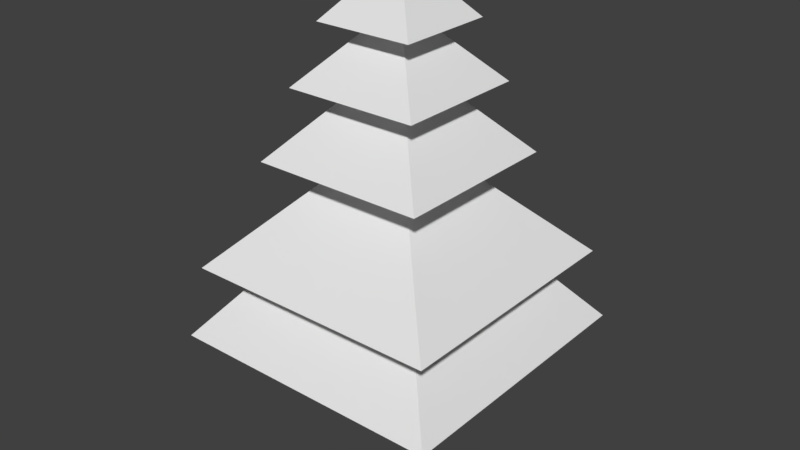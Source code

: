 # Source: Pohon2.blend  (saved by Blender 2.78.0; exported with 4.5.12 LTS)
import bpy
from mathutils import Matrix  # noqa: F401  (used for matrix-valued properties, if any)

bpy.ops.wm.read_factory_settings(use_empty=True)
scene = bpy.context.scene
scene.name = 'Scene'

# ---- collections
col_collection_1 = bpy.data.collections.new('Collection 1'); scene.collection.children.link(col_collection_1)

# ---- world
world_world = bpy.data.worlds.new('World'); scene.world = world_world
world_world.color = (0.05088, 0.05088, 0.05088)
world_world.use_sun_shadow = False
world_world.sun_shadow_jitter_overblur = 0.0
world_world.cycles.sampling_method = 'MANUAL'

# ---- meshes
me_cube_003 = bpy.data.meshes.new('Cube.003')
me_cube_003.from_pydata([(-0.1696, -0.1696, -5.664), (-0.1696, -0.1696, -3.233), (-0.1696, 0.1696, -5.664), (-0.1696, 0.1696, -3.233), (0.1696, -0.1696, -5.664), (0.1696, -0.1696, -3.233), (0.1696, 0.1696, -5.664), (0.1696, 0.1696, -3.233), (-2.737, -2.737, -3.036), (-2.737, 2.737, -3.036), (2.737, 2.737, -3.036), (2.737, -2.737, -3.036), (-1.672, -1.672, -1.713), (-1.672, 1.672, -1.713), (1.672, 1.672, -1.713), (1.672, -1.672, -1.713), (-2.52, -2.52, -1.628), (-2.52, 2.52, -1.628), (2.52, 2.52, -1.628), (2.52, -2.52, -1.628), (-0.6343, -0.6343, 0.3145), (-0.6343, 0.6343, 0.3145), (0.6343, 0.6343, 0.3145), (0.6343, -0.6343, 0.3145), (-1.696, -1.696, 0.3989), (-1.696, 1.696, 0.3989), (1.696, 1.696, 0.3989), (1.696, -1.696, 0.3989), (-0.5637, -0.5637, 1.638), (-0.5637, 0.5637, 1.638), (0.5637, 0.5637, 1.638), (0.5637, -0.5637, 1.638), (-1.312, -1.312, 1.722), (-1.312, 1.312, 1.722), (1.312, 1.312, 1.722), (1.312, -1.312, 1.722), (-0.31, -0.31, 2.792), (-0.31, 0.31, 2.792), (0.31, 0.31, 2.792), (0.31, -0.31, 2.792), (-0.9654, -0.9654, 2.849), (-0.9654, 0.9654, 2.849), (0.9654, 0.9654, 2.849), (0.9654, -0.9654, 2.849), (-0.1366, -0.1366, 3.806), (-0.1366, 0.1366, 3.806), (0.1366, 0.1366, 3.806), (0.1366, -0.1366, 3.806)], [], [(0, 1, 3, 2), (2, 3, 7, 6), (6, 7, 5, 4), (4, 5, 1, 0), (2, 6, 4, 0), (3, 1, 8, 9), (10, 9, 13, 14), (1, 5, 11, 8), (7, 3, 9, 10), (5, 7, 10, 11), (15, 14, 18, 19), (11, 10, 14, 15), (9, 8, 12, 13), (8, 11, 15, 12), (16, 19, 23, 20), (13, 12, 16, 17), (12, 15, 19, 16), (14, 13, 17, 18), (23, 22, 26, 27), (18, 17, 21, 22), (19, 18, 22, 23), (17, 16, 20, 21), (27, 26, 30, 31), (21, 20, 24, 25), (20, 23, 27, 24), (22, 21, 25, 26), (28, 31, 35, 32), (25, 24, 28, 29), (24, 27, 31, 28), (26, 25, 29, 30), (35, 34, 38, 39), (30, 29, 33, 34), (31, 30, 34, 35), (29, 28, 32, 33), (37, 36, 40, 41), (33, 32, 36, 37), (32, 35, 39, 36), (34, 33, 37, 38), (40, 43, 47, 44), (36, 39, 43, 40), (38, 37, 41, 42), (39, 38, 42, 43), (46, 45, 44, 47), (42, 41, 45, 46), (43, 42, 46, 47), (41, 40, 44, 45)])
_uv = me_cube_003.uv_layers.new(name='UVMap')
_uv.uv.foreach_set('vector', [0.6327, 0.0001775, 0.6327, 0.111, 0.6173, 0.111, 0.6173, 0.0001775, 0.8827, 0.0001775, 0.8827, 0.111, 0.8673, 0.111, 0.8673, 0.0001775, 0.3827, 0.0001779, 0.3827, 0.111, 0.3673, 0.111, 0.3673, 0.0001775, 0.1327, 0.01564, 0.1327, 0.1265, 0.1173, 0.1265, 0.1173, 0.01564, 0.1173, 0.0001776, 0.1327, 0.0001775, 0.1327, 0.01564, 0.1173, 0.01564, 0.6173, 0.111, 0.6327, 0.111, 0.7498, 0.2285, 0.5002, 0.2285, 0.7502, 0.2285, 0.9998, 0.2285, 0.9513, 0.3059, 0.7987, 0.3059, 0.1173, 0.1265, 0.1327, 0.1265, 0.2498, 0.2439, 0.0001775, 0.2439, 0.8673, 0.111, 0.8827, 0.111, 0.9998, 0.2285, 0.7502, 0.2285, 0.3673, 0.111, 0.3827, 0.111, 0.4998, 0.2285, 0.2502, 0.2285, 0.2987, 0.3059, 0.4513, 0.3059, 0.4899, 0.3448, 0.2601, 0.3448, 0.2502, 0.2285, 0.4998, 0.2285, 0.4513, 0.3059, 0.2987, 0.3059, 0.5002, 0.2285, 0.7498, 0.2285, 0.7013, 0.3059, 0.5487, 0.3059, 0.0001775, 0.2439, 0.2498, 0.2439, 0.2013, 0.3214, 0.04874, 0.3214, 0.01008, 0.3603, 0.2399, 0.3603, 0.1539, 0.4837, 0.09607, 0.4837, 0.5487, 0.3059, 0.7013, 0.3059, 0.7399, 0.3448, 0.5101, 0.3448, 0.04874, 0.3214, 0.2013, 0.3214, 0.2399, 0.3603, 0.01008, 0.3603, 0.7987, 0.3059, 0.9513, 0.3059, 0.9899, 0.3448, 0.7601, 0.3448, 0.3461, 0.4683, 0.4039, 0.4683, 0.4523, 0.5168, 0.2977, 0.5168, 0.7601, 0.3448, 0.9899, 0.3448, 0.9039, 0.4683, 0.8461, 0.4683, 0.2601, 0.3448, 0.4899, 0.3448, 0.4039, 0.4683, 0.3461, 0.4683, 0.5101, 0.3448, 0.7399, 0.3448, 0.6539, 0.4683, 0.5961, 0.4683, 0.2977, 0.5168, 0.4523, 0.5168, 0.4007, 0.5934, 0.3493, 0.5934, 0.5961, 0.4683, 0.6539, 0.4683, 0.7023, 0.5168, 0.5477, 0.5168, 0.09607, 0.4837, 0.1539, 0.4837, 0.2023, 0.5323, 0.04766, 0.5323, 0.8461, 0.4683, 0.9039, 0.4683, 0.9523, 0.5168, 0.7977, 0.5168, 0.09929, 0.6088, 0.1507, 0.6088, 0.1848, 0.6432, 0.06516, 0.6432, 0.5477, 0.5168, 0.7023, 0.5168, 0.6507, 0.5934, 0.5993, 0.5934, 0.04766, 0.5323, 0.2023, 0.5323, 0.1507, 0.6088, 0.09929, 0.6088, 0.7977, 0.5168, 0.9523, 0.5168, 0.9007, 0.5934, 0.8493, 0.5934, 0.3151, 0.6277, 0.4348, 0.6277, 0.3891, 0.6946, 0.3608, 0.6946, 0.8493, 0.5934, 0.9007, 0.5934, 0.9348, 0.6277, 0.8152, 0.6277, 0.3493, 0.5934, 0.4007, 0.5934, 0.4348, 0.6277, 0.3151, 0.6277, 0.5993, 0.5934, 0.6507, 0.5934, 0.6848, 0.6277, 0.5652, 0.6277, 0.6109, 0.6946, 0.6391, 0.6946, 0.669, 0.7246, 0.581, 0.7246, 0.5652, 0.6277, 0.6848, 0.6277, 0.6391, 0.6946, 0.6109, 0.6946, 0.06516, 0.6432, 0.1848, 0.6432, 0.1391, 0.71, 0.1109, 0.71, 0.8152, 0.6277, 0.9348, 0.6277, 0.8891, 0.6946, 0.8609, 0.6946, 0.08097, 0.74, 0.169, 0.74, 0.1312, 0.7978, 0.1188, 0.7978, 0.1109, 0.71, 0.1391, 0.71, 0.169, 0.74, 0.08097, 0.74, 0.8609, 0.6946, 0.8891, 0.6946, 0.919, 0.7246, 0.831, 0.7246, 0.3608, 0.6946, 0.3891, 0.6946, 0.419, 0.7246, 0.331, 0.7246, 0.1312, 0.8102, 0.1188, 0.8102, 0.1188, 0.7978, 0.1312, 0.7978, 0.831, 0.7246, 0.919, 0.7246, 0.8812, 0.7823, 0.8688, 0.7823, 0.331, 0.7246, 0.419, 0.7246, 0.3812, 0.7823, 0.3688, 0.7823, 0.581, 0.7246, 0.669, 0.7246, 0.6312, 0.7823, 0.6188, 0.7823])
me_cube_003.use_remesh_preserve_volume = False
me_cube_003.use_remesh_preserve_attributes = False
me_cube_003.use_mirror_vertex_groups = False
me_cube_003.update()

# ---- objects
ob_pohon_besar_2 = bpy.data.objects.new('Pohon Besar 2', me_cube_003)

# ---- transforms, parenting, visibility, modifiers, constraints
ob_pohon_besar_2.location = (0.0, 0.0, 0.0)
ob_pohon_besar_2.lineart.crease_threshold = 0.0

# ---- collection membership
col_collection_1.objects.link(ob_pohon_besar_2)

# ---- scene / render settings (as saved in the file)
scene.frame_start = 1; scene.frame_end = 250; scene.frame_set(1)
scene.render.engine = 'BLENDER_EEVEE_NEXT'
scene.render.resolution_percentage = 50
scene.render.dither_intensity = 0.0
scene.cycles.use_denoising = False
scene.cycles.samples = 128
scene.cycles.sampling_pattern = 'TABULATED_SOBOL'
scene.cycles.light_sampling_threshold = 0.0
scene.cycles.use_adaptive_sampling = False
scene.cycles.use_light_tree = False
scene.cycles.blur_glossy = 0.0
scene.cycles.sample_clamp_indirect = 0.0
scene.view_settings.view_transform = 'Standard'
bpy.context.view_layer.update()

# ---- added for rendering (the .blend has no active camera and no usable light): camera, sun
cam_auto = bpy.data.cameras.new('AutoCamera')
cam_auto.lens = 50.0
cam_auto.sensor_width = 36.0
cam_auto.clip_end = 1000.0
ob_auto_camera = bpy.data.objects.new('AutoCamera', cam_auto)
scene.collection.objects.link(ob_auto_camera)
ob_auto_camera.location = (11.3168, -13.5801, 8.12427)
ob_auto_camera.rotation_euler = (1.09748, -7.21219e-08, 0.694738)
scene.camera = ob_auto_camera
light_auto_sun = bpy.data.lights.new('AutoSun', 'SUN')
light_auto_sun.energy = 3.0
light_auto_sun.angle = 0.0523599
ob_auto_sun = bpy.data.objects.new('AutoSun', light_auto_sun)
scene.collection.objects.link(ob_auto_sun)
ob_auto_sun.rotation_euler = (0.872665, 0.174533, 0.523599)
bpy.context.view_layer.update()
